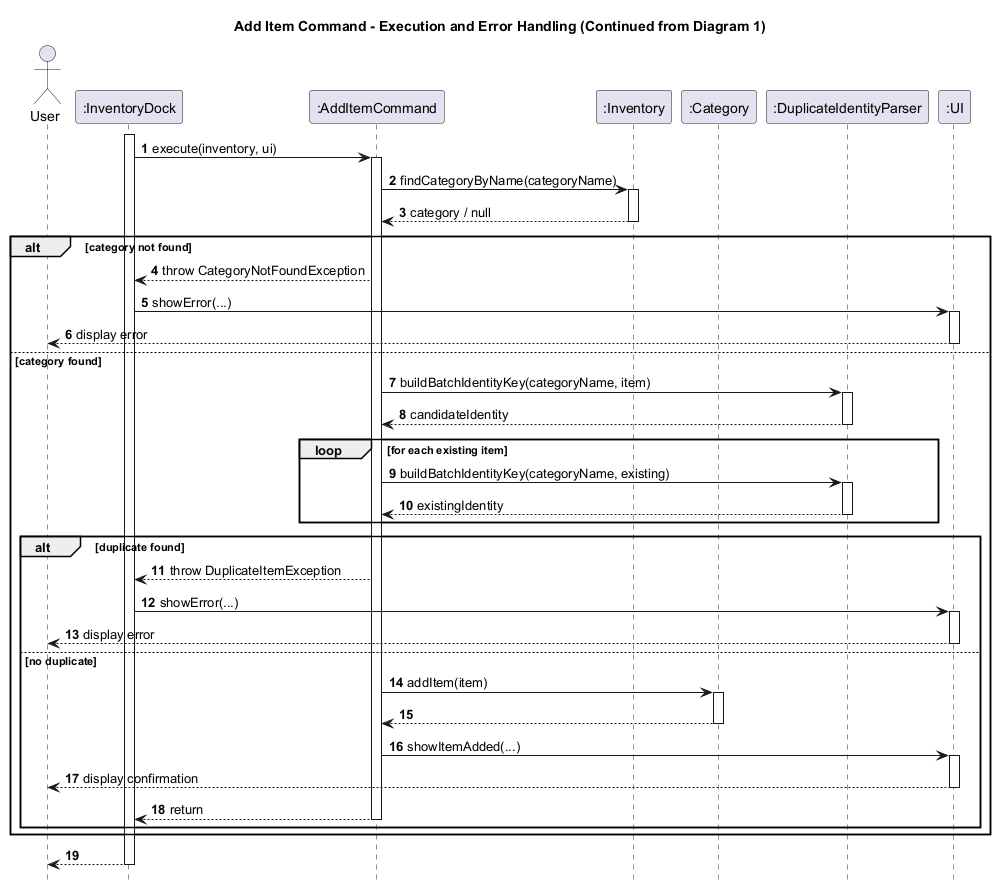

The diagram above was rendered by PlantUML. Its source (embedded in the PNG):
@startuml
title Add Item Command - Execution and Error Handling (Continued from Diagram 1)

autonumber
hide footbox

actor User
participant ":InventoryDock" as InventoryDock
participant ":AddItemCommand" as AddItemCommand
participant ":Inventory" as Inventory
participant ":Category" as Category
participant ":DuplicateIdentityParser" as DuplicateIdentityParser
participant ":UI" as UI

activate InventoryDock

InventoryDock -> AddItemCommand: execute(inventory, ui)
activate AddItemCommand

AddItemCommand -> Inventory: findCategoryByName(categoryName)
activate Inventory
Inventory --> AddItemCommand: category / null
deactivate Inventory

alt category not found
    AddItemCommand --> InventoryDock: throw CategoryNotFoundException

    InventoryDock -> UI: showError(...)
    activate UI
    UI --> User: display error
    deactivate UI

else category found
    AddItemCommand -> DuplicateIdentityParser: buildBatchIdentityKey(categoryName, item)
    activate DuplicateIdentityParser
    DuplicateIdentityParser --> AddItemCommand: candidateIdentity
    deactivate DuplicateIdentityParser

    loop for each existing item
        AddItemCommand -> DuplicateIdentityParser: buildBatchIdentityKey(categoryName, existing)
        activate DuplicateIdentityParser
        DuplicateIdentityParser --> AddItemCommand: existingIdentity
        deactivate DuplicateIdentityParser
    end

    alt duplicate found
        AddItemCommand --> InventoryDock: throw DuplicateItemException

        InventoryDock -> UI: showError(...)
        activate UI
        UI --> User: display error
        deactivate UI

    else no duplicate
        AddItemCommand -> Category: addItem(item)
        activate Category
        Category --> AddItemCommand
        deactivate Category

        AddItemCommand -> UI: showItemAdded(...)
        activate UI
        UI --> User: display confirmation
        deactivate UI

        AddItemCommand --> InventoryDock --: return
    end
end

InventoryDock --> User
deactivate InventoryDock
@enduml